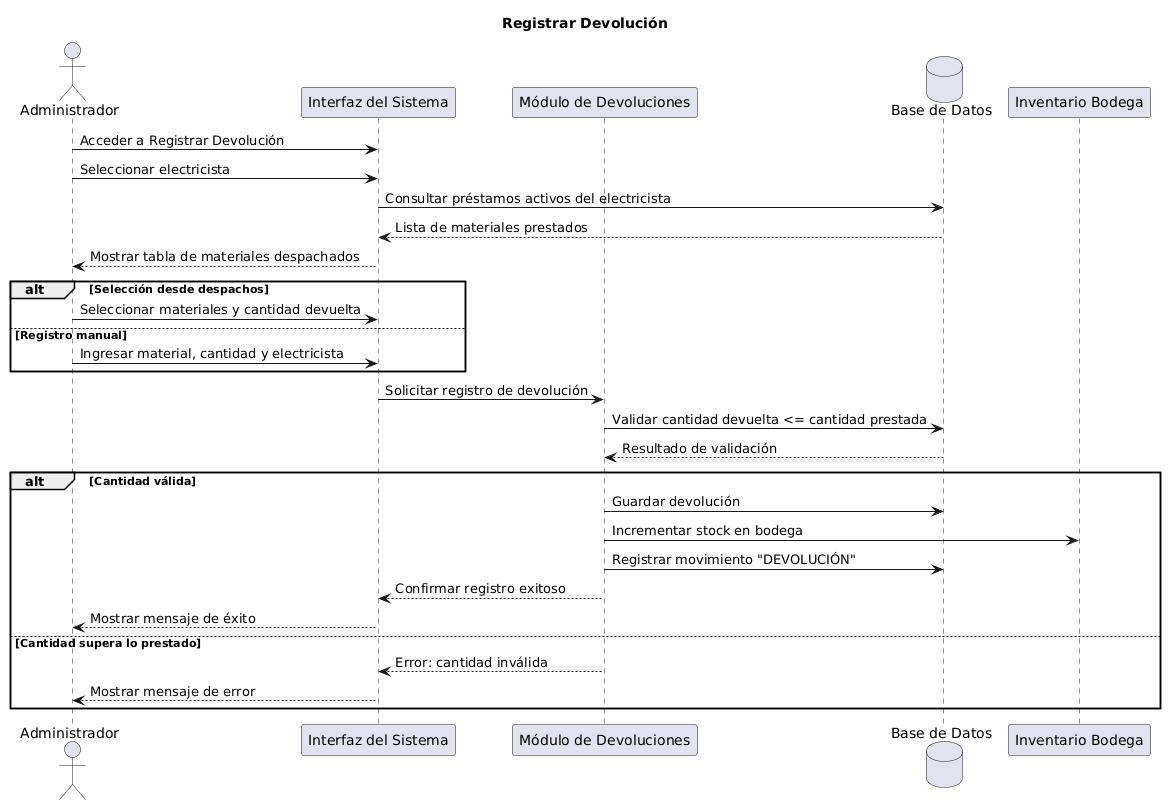

The diagram above was rendered by PlantUML. Its source (embedded in the PNG):
@startuml
title Registrar Devolución

actor Administrador
participant "Interfaz del Sistema" as UI
participant "Módulo de Devoluciones" as Devoluciones
database "Base de Datos" as DB
participant "Inventario Bodega" as InvBod

Administrador -> UI : Acceder a Registrar Devolución
Administrador -> UI : Seleccionar electricista

UI -> DB : Consultar préstamos activos del electricista
DB --> UI : Lista de materiales prestados

UI --> Administrador : Mostrar tabla de materiales despachados

alt Selección desde despachos
    Administrador -> UI : Seleccionar materiales y cantidad devuelta
else Registro manual
    Administrador -> UI : Ingresar material, cantidad y electricista
end

UI -> Devoluciones : Solicitar registro de devolución

Devoluciones -> DB : Validar cantidad devuelta <= cantidad prestada
DB --> Devoluciones : Resultado de validación

alt Cantidad válida
    Devoluciones -> DB : Guardar devolución
    Devoluciones -> InvBod : Incrementar stock en bodega
    Devoluciones -> DB : Registrar movimiento "DEVOLUCIÓN"
    Devoluciones --> UI : Confirmar registro exitoso
    UI --> Administrador : Mostrar mensaje de éxito
else Cantidad supera lo prestado
    Devoluciones --> UI : Error: cantidad inválida
    UI --> Administrador : Mostrar mensaje de error
end
@enduml